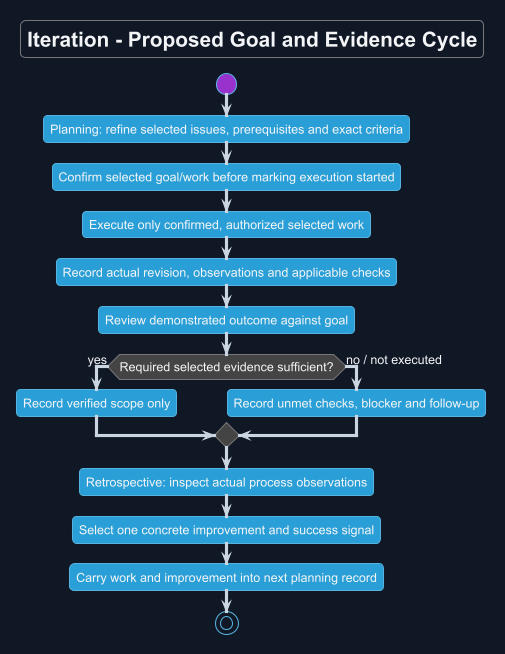

The diagram above was rendered by PlantUML. Its source (embedded in the PNG):
@startuml
!theme cyborg
skinparam backgroundColor #111827
skinparam defaultFontName Arial
skinparam defaultFontColor #F3F4F6
skinparam ArrowColor #CBD5E1
skinparam shadowing false
title Iteration - Proposed Goal and Evidence Cycle
start
:Planning: refine selected issues, prerequisites and exact criteria;
:Confirm selected goal/work before marking execution started;
:Execute only confirmed, authorized selected work;
:Record actual revision, observations and applicable checks;
:Review demonstrated outcome against goal;
if (Required selected evidence sufficient?) then (yes)
 :Record verified scope only;
else (no / not executed)
 :Record unmet checks, blocker and follow-up;
endif
:Retrospective: inspect actual process observations;
:Select one concrete improvement and success signal;
:Carry work and improvement into next planning record;
stop
@enduml